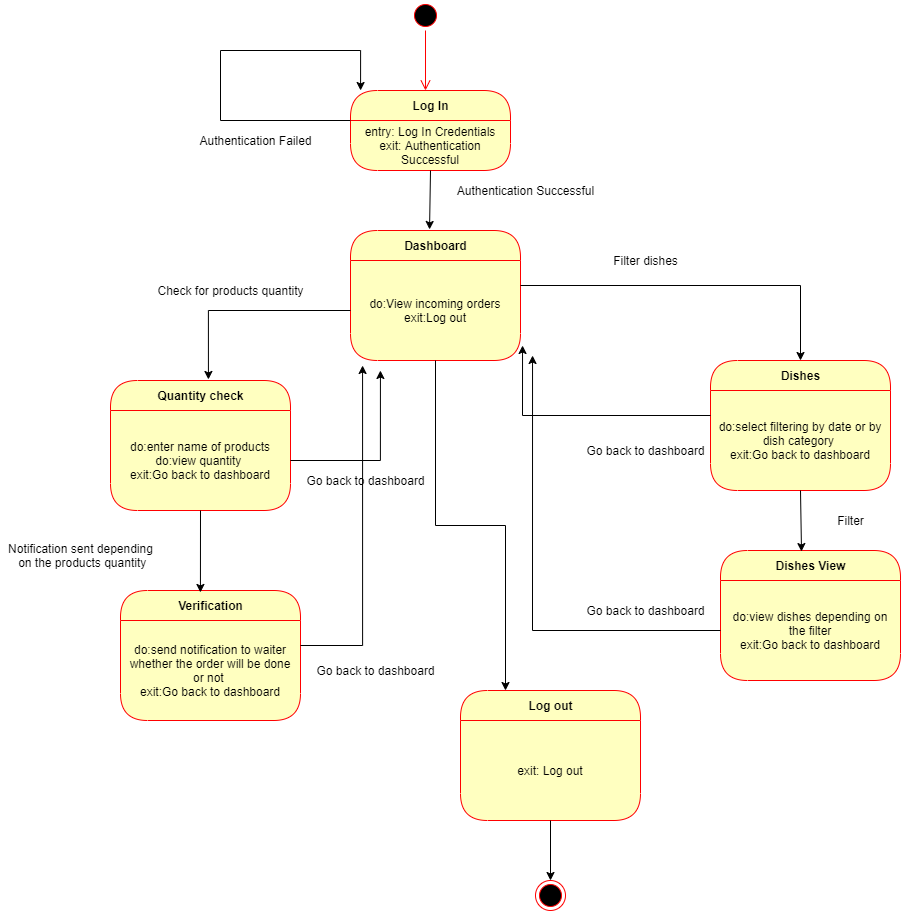

The diagram above was exported from draw.io. Its source (the exported page's mxGraphModel, read from the mxfile embedded in the PNG):
<mxGraphModel dx="868" dy="450" grid="1" gridSize="10" guides="1" tooltips="1" connect="1" arrows="1" fold="1" page="1" pageScale="1" pageWidth="700" pageHeight="1000" math="0" shadow="0">
  <root>
    <mxCell id="0" />
    <mxCell id="1" parent="0" />
    <mxCell id="NqDwB29-ci3571fCZQoi-1" value="Authentication Failed" style="text;html=1;align=center;verticalAlign=middle;resizable=0;points=[];autosize=1;strokeColor=none;" parent="1" vertex="1">
      <mxGeometry x="200" y="150" width="130" height="20" as="geometry" />
    </mxCell>
    <mxCell id="NqDwB29-ci3571fCZQoi-2" value="Authentication Successful" style="text;html=1;align=center;verticalAlign=middle;resizable=0;points=[];autosize=1;strokeColor=none;" parent="1" vertex="1">
      <mxGeometry x="460" y="200" width="150" height="20" as="geometry" />
    </mxCell>
    <mxCell id="NqDwB29-ci3571fCZQoi-3" value="Log In" style="swimlane;html=1;fontStyle=1;align=center;verticalAlign=middle;childLayout=stackLayout;horizontal=1;startSize=30;horizontalStack=0;resizeParent=0;resizeLast=1;container=0;fontColor=#000000;collapsible=0;rounded=1;arcSize=30;strokeColor=#ff0000;fillColor=#ffffc0;swimlaneFillColor=#ffffc0;dropTarget=0;" parent="1" vertex="1">
      <mxGeometry x="360" y="110" width="160" height="80" as="geometry" />
    </mxCell>
    <mxCell id="NqDwB29-ci3571fCZQoi-4" value="entry: Log In Credentials&lt;br&gt;exit: Authentication Successful" style="text;html=1;strokeColor=none;fillColor=none;align=center;verticalAlign=middle;spacingLeft=4;spacingRight=4;whiteSpace=wrap;overflow=hidden;rotatable=0;fontColor=#000000;" parent="NqDwB29-ci3571fCZQoi-3" vertex="1">
      <mxGeometry y="30" width="160" height="50" as="geometry" />
    </mxCell>
    <mxCell id="NqDwB29-ci3571fCZQoi-5" style="edgeStyle=orthogonalEdgeStyle;rounded=0;orthogonalLoop=1;jettySize=auto;html=1;exitX=0;exitY=0;exitDx=0;exitDy=0;entryX=0.063;entryY=0;entryDx=0;entryDy=0;entryPerimeter=0;" parent="NqDwB29-ci3571fCZQoi-3" source="NqDwB29-ci3571fCZQoi-4" target="NqDwB29-ci3571fCZQoi-3" edge="1">
      <mxGeometry relative="1" as="geometry">
        <mxPoint x="-90" y="-80" as="targetPoint" />
        <Array as="points">
          <mxPoint x="-130" y="30" />
          <mxPoint x="-130" y="-40" />
          <mxPoint x="10" y="-40" />
        </Array>
      </mxGeometry>
    </mxCell>
    <mxCell id="NqDwB29-ci3571fCZQoi-8" value="Dashboard" style="swimlane;html=1;fontStyle=1;align=center;verticalAlign=middle;childLayout=stackLayout;horizontal=1;startSize=30;horizontalStack=0;resizeParent=0;resizeLast=1;container=0;fontColor=#000000;collapsible=0;rounded=1;arcSize=30;strokeColor=#ff0000;fillColor=#ffffc0;swimlaneFillColor=#ffffc0;dropTarget=0;" parent="1" vertex="1">
      <mxGeometry x="360" y="250" width="170" height="130" as="geometry" />
    </mxCell>
    <mxCell id="NqDwB29-ci3571fCZQoi-9" value="do:View incoming orders&lt;br&gt;exit:Log out" style="text;html=1;strokeColor=none;fillColor=none;align=center;verticalAlign=middle;spacingLeft=4;spacingRight=4;whiteSpace=wrap;overflow=hidden;rotatable=0;fontColor=#000000;" parent="NqDwB29-ci3571fCZQoi-8" vertex="1">
      <mxGeometry y="30" width="170" height="100" as="geometry" />
    </mxCell>
    <mxCell id="NqDwB29-ci3571fCZQoi-13" value="Quantity check" style="swimlane;html=1;fontStyle=1;align=center;verticalAlign=middle;childLayout=stackLayout;horizontal=1;startSize=30;horizontalStack=0;resizeParent=0;resizeLast=1;container=0;fontColor=#000000;collapsible=0;rounded=1;arcSize=30;strokeColor=#ff0000;fillColor=#ffffc0;swimlaneFillColor=#ffffc0;dropTarget=0;" parent="1" vertex="1">
      <mxGeometry x="120" y="400" width="180" height="130" as="geometry" />
    </mxCell>
    <mxCell id="NqDwB29-ci3571fCZQoi-14" value="do:enter name of products&lt;br&gt;do:view quantity&amp;nbsp;&lt;br&gt;exit:Go back to dashboard" style="text;html=1;strokeColor=none;fillColor=none;align=center;verticalAlign=middle;spacingLeft=4;spacingRight=4;whiteSpace=wrap;overflow=hidden;rotatable=0;fontColor=#000000;" parent="NqDwB29-ci3571fCZQoi-13" vertex="1">
      <mxGeometry y="30" width="180" height="100" as="geometry" />
    </mxCell>
    <mxCell id="NqDwB29-ci3571fCZQoi-15" value="entry: View Dashboard Items&lt;br&gt;do: Edit Supplier Form&lt;br&gt;do: Add Supplier Form&lt;br&gt;do: Delete Supplier Form&lt;br&gt;do: View Supplier List&lt;br&gt;do: Make Purchase&lt;br&gt;" style="text;html=1;strokeColor=none;fillColor=none;align=center;verticalAlign=middle;spacingLeft=4;spacingRight=4;whiteSpace=wrap;overflow=hidden;rotatable=0;fontColor=#000000;" parent="NqDwB29-ci3571fCZQoi-13" vertex="1">
      <mxGeometry y="130" width="180" as="geometry" />
    </mxCell>
    <mxCell id="NqDwB29-ci3571fCZQoi-17" style="edgeStyle=none;rounded=0;orthogonalLoop=1;jettySize=auto;html=1;exitX=0.5;exitY=1;exitDx=0;exitDy=0;entryX=0.465;entryY=-0.008;entryDx=0;entryDy=0;entryPerimeter=0;" parent="1" source="NqDwB29-ci3571fCZQoi-4" target="NqDwB29-ci3571fCZQoi-8" edge="1">
      <mxGeometry relative="1" as="geometry" />
    </mxCell>
    <mxCell id="NqDwB29-ci3571fCZQoi-19" value="Verification" style="swimlane;html=1;fontStyle=1;align=center;verticalAlign=middle;childLayout=stackLayout;horizontal=1;startSize=30;horizontalStack=0;resizeParent=0;resizeLast=1;container=0;fontColor=#000000;collapsible=0;rounded=1;arcSize=30;strokeColor=#ff0000;fillColor=#ffffc0;swimlaneFillColor=#ffffc0;dropTarget=0;" parent="1" vertex="1">
      <mxGeometry x="130" y="610" width="180" height="130" as="geometry" />
    </mxCell>
    <mxCell id="NqDwB29-ci3571fCZQoi-20" value="do:send notification to waiter whether the order will be done or not&amp;nbsp;&lt;br&gt;exit:Go back to dashboard" style="text;html=1;strokeColor=none;fillColor=none;align=center;verticalAlign=middle;spacingLeft=4;spacingRight=4;whiteSpace=wrap;overflow=hidden;rotatable=0;fontColor=#000000;" parent="NqDwB29-ci3571fCZQoi-19" vertex="1">
      <mxGeometry y="30" width="180" height="100" as="geometry" />
    </mxCell>
    <mxCell id="NqDwB29-ci3571fCZQoi-21" value="entry: View Dashboard Items&lt;br&gt;do: Edit Supplier Form&lt;br&gt;do: Add Supplier Form&lt;br&gt;do: Delete Supplier Form&lt;br&gt;do: View Supplier List&lt;br&gt;do: Make Purchase&lt;br&gt;" style="text;html=1;strokeColor=none;fillColor=none;align=center;verticalAlign=middle;spacingLeft=4;spacingRight=4;whiteSpace=wrap;overflow=hidden;rotatable=0;fontColor=#000000;" parent="NqDwB29-ci3571fCZQoi-19" vertex="1">
      <mxGeometry y="130" width="180" as="geometry" />
    </mxCell>
    <mxCell id="NqDwB29-ci3571fCZQoi-22" style="edgeStyle=orthogonalEdgeStyle;rounded=0;orthogonalLoop=1;jettySize=auto;html=1;exitX=0;exitY=0.5;exitDx=0;exitDy=0;entryX=0.544;entryY=-0.008;entryDx=0;entryDy=0;entryPerimeter=0;" parent="1" source="NqDwB29-ci3571fCZQoi-9" target="NqDwB29-ci3571fCZQoi-13" edge="1">
      <mxGeometry relative="1" as="geometry" />
    </mxCell>
    <mxCell id="NqDwB29-ci3571fCZQoi-23" style="edgeStyle=none;rounded=0;orthogonalLoop=1;jettySize=auto;html=1;exitX=0.5;exitY=1;exitDx=0;exitDy=0;entryX=0.444;entryY=0.015;entryDx=0;entryDy=0;entryPerimeter=0;" parent="1" source="NqDwB29-ci3571fCZQoi-14" target="NqDwB29-ci3571fCZQoi-19" edge="1">
      <mxGeometry relative="1" as="geometry" />
    </mxCell>
    <mxCell id="NqDwB29-ci3571fCZQoi-24" value="Notification sent depending&lt;br&gt;&amp;nbsp;on the products quantity" style="text;html=1;align=center;verticalAlign=middle;resizable=0;points=[];autosize=1;strokeColor=none;" parent="1" vertex="1">
      <mxGeometry x="10" y="560" width="160" height="30" as="geometry" />
    </mxCell>
    <mxCell id="NqDwB29-ci3571fCZQoi-33" value="Log out" style="swimlane;html=1;fontStyle=1;align=center;verticalAlign=middle;childLayout=stackLayout;horizontal=1;startSize=30;horizontalStack=0;resizeParent=0;resizeLast=1;container=0;fontColor=#000000;collapsible=0;rounded=1;arcSize=30;strokeColor=#ff0000;fillColor=#ffffc0;swimlaneFillColor=#ffffc0;dropTarget=0;" parent="1" vertex="1">
      <mxGeometry x="470" y="710" width="180" height="130" as="geometry" />
    </mxCell>
    <mxCell id="NqDwB29-ci3571fCZQoi-34" value="exit: Log out" style="text;html=1;strokeColor=none;fillColor=none;align=center;verticalAlign=middle;spacingLeft=4;spacingRight=4;whiteSpace=wrap;overflow=hidden;rotatable=0;fontColor=#000000;" parent="NqDwB29-ci3571fCZQoi-33" vertex="1">
      <mxGeometry y="30" width="180" height="100" as="geometry" />
    </mxCell>
    <mxCell id="NqDwB29-ci3571fCZQoi-36" value="" style="ellipse;html=1;shape=endState;fillColor=#000000;strokeColor=#ff0000;" parent="1" vertex="1">
      <mxGeometry x="545" y="900" width="30" height="30" as="geometry" />
    </mxCell>
    <mxCell id="NqDwB29-ci3571fCZQoi-37" style="edgeStyle=none;rounded=0;orthogonalLoop=1;jettySize=auto;html=1;" parent="1" source="NqDwB29-ci3571fCZQoi-34" target="NqDwB29-ci3571fCZQoi-36" edge="1">
      <mxGeometry relative="1" as="geometry" />
    </mxCell>
    <mxCell id="NqDwB29-ci3571fCZQoi-38" value="Dishes" style="swimlane;html=1;fontStyle=1;align=center;verticalAlign=middle;childLayout=stackLayout;horizontal=1;startSize=30;horizontalStack=0;resizeParent=0;resizeLast=1;container=0;fontColor=#000000;collapsible=0;rounded=1;arcSize=30;strokeColor=#ff0000;fillColor=#ffffc0;swimlaneFillColor=#ffffc0;dropTarget=0;" parent="1" vertex="1">
      <mxGeometry x="720" y="380" width="180" height="130" as="geometry" />
    </mxCell>
    <mxCell id="NqDwB29-ci3571fCZQoi-39" value="do:select filtering by date or by dish category&amp;nbsp;&lt;br&gt;exit:Go back to dashboard" style="text;html=1;strokeColor=none;fillColor=none;align=center;verticalAlign=middle;spacingLeft=4;spacingRight=4;whiteSpace=wrap;overflow=hidden;rotatable=0;fontColor=#000000;" parent="NqDwB29-ci3571fCZQoi-38" vertex="1">
      <mxGeometry y="30" width="180" height="100" as="geometry" />
    </mxCell>
    <mxCell id="NqDwB29-ci3571fCZQoi-40" value="entry: View Dashboard Items&lt;br&gt;do: Edit Supplier Form&lt;br&gt;do: Add Supplier Form&lt;br&gt;do: Delete Supplier Form&lt;br&gt;do: View Supplier List&lt;br&gt;do: Make Purchase&lt;br&gt;" style="text;html=1;strokeColor=none;fillColor=none;align=center;verticalAlign=middle;spacingLeft=4;spacingRight=4;whiteSpace=wrap;overflow=hidden;rotatable=0;fontColor=#000000;" parent="NqDwB29-ci3571fCZQoi-38" vertex="1">
      <mxGeometry y="130" width="180" as="geometry" />
    </mxCell>
    <mxCell id="NqDwB29-ci3571fCZQoi-42" style="edgeStyle=orthogonalEdgeStyle;rounded=0;orthogonalLoop=1;jettySize=auto;html=1;exitX=1;exitY=0.5;exitDx=0;exitDy=0;entryX=0.176;entryY=1.1;entryDx=0;entryDy=0;entryPerimeter=0;" parent="1" source="NqDwB29-ci3571fCZQoi-14" target="NqDwB29-ci3571fCZQoi-9" edge="1">
      <mxGeometry relative="1" as="geometry" />
    </mxCell>
    <mxCell id="NqDwB29-ci3571fCZQoi-43" value="Go back to dashboard" style="text;html=1;align=center;verticalAlign=middle;resizable=0;points=[];autosize=1;strokeColor=none;" parent="1" vertex="1">
      <mxGeometry x="310" y="490" width="130" height="20" as="geometry" />
    </mxCell>
    <mxCell id="NqDwB29-ci3571fCZQoi-44" value="Go back to dashboard" style="text;html=1;align=center;verticalAlign=middle;resizable=0;points=[];autosize=1;strokeColor=none;" parent="1" vertex="1">
      <mxGeometry x="320" y="680" width="130" height="20" as="geometry" />
    </mxCell>
    <mxCell id="NqDwB29-ci3571fCZQoi-45" value="Go back to dashboard" style="text;html=1;align=center;verticalAlign=middle;resizable=0;points=[];autosize=1;strokeColor=none;" parent="1" vertex="1">
      <mxGeometry x="590" y="460" width="130" height="20" as="geometry" />
    </mxCell>
    <mxCell id="NqDwB29-ci3571fCZQoi-46" style="edgeStyle=orthogonalEdgeStyle;rounded=0;orthogonalLoop=1;jettySize=auto;html=1;exitX=0;exitY=0.25;exitDx=0;exitDy=0;entryX=1.012;entryY=0.85;entryDx=0;entryDy=0;entryPerimeter=0;" parent="1" source="NqDwB29-ci3571fCZQoi-39" target="NqDwB29-ci3571fCZQoi-9" edge="1">
      <mxGeometry relative="1" as="geometry" />
    </mxCell>
    <mxCell id="NqDwB29-ci3571fCZQoi-47" style="edgeStyle=orthogonalEdgeStyle;rounded=0;orthogonalLoop=1;jettySize=auto;html=1;exitX=1;exitY=0.25;exitDx=0;exitDy=0;entryX=0.071;entryY=1.05;entryDx=0;entryDy=0;entryPerimeter=0;" parent="1" source="NqDwB29-ci3571fCZQoi-20" target="NqDwB29-ci3571fCZQoi-9" edge="1">
      <mxGeometry relative="1" as="geometry">
        <mxPoint x="370" y="390" as="targetPoint" />
      </mxGeometry>
    </mxCell>
    <mxCell id="NqDwB29-ci3571fCZQoi-48" value="" style="ellipse;html=1;shape=startState;fillColor=#000000;strokeColor=#ff0000;" parent="1" vertex="1">
      <mxGeometry x="420" y="20" width="30" height="30" as="geometry" />
    </mxCell>
    <mxCell id="NqDwB29-ci3571fCZQoi-49" value="" style="edgeStyle=orthogonalEdgeStyle;html=1;verticalAlign=bottom;endArrow=open;endSize=8;strokeColor=#ff0000;" parent="1" source="NqDwB29-ci3571fCZQoi-48" edge="1">
      <mxGeometry relative="1" as="geometry">
        <mxPoint x="435" y="110" as="targetPoint" />
      </mxGeometry>
    </mxCell>
    <mxCell id="NqDwB29-ci3571fCZQoi-50" style="edgeStyle=orthogonalEdgeStyle;rounded=0;orthogonalLoop=1;jettySize=auto;html=1;exitX=1;exitY=0.25;exitDx=0;exitDy=0;entryX=0.5;entryY=0;entryDx=0;entryDy=0;" parent="1" source="NqDwB29-ci3571fCZQoi-9" target="NqDwB29-ci3571fCZQoi-38" edge="1">
      <mxGeometry relative="1" as="geometry" />
    </mxCell>
    <mxCell id="NqDwB29-ci3571fCZQoi-51" value="Check for products quantity" style="text;html=1;align=center;verticalAlign=middle;resizable=0;points=[];autosize=1;strokeColor=none;" parent="1" vertex="1">
      <mxGeometry x="160" y="300" width="160" height="20" as="geometry" />
    </mxCell>
    <mxCell id="NqDwB29-ci3571fCZQoi-52" value="Filter dishes" style="text;html=1;align=center;verticalAlign=middle;resizable=0;points=[];autosize=1;strokeColor=none;" parent="1" vertex="1">
      <mxGeometry x="615" y="270" width="80" height="20" as="geometry" />
    </mxCell>
    <mxCell id="NqDwB29-ci3571fCZQoi-53" value="Dishes View" style="swimlane;html=1;fontStyle=1;align=center;verticalAlign=middle;childLayout=stackLayout;horizontal=1;startSize=30;horizontalStack=0;resizeParent=0;resizeLast=1;container=0;fontColor=#000000;collapsible=0;rounded=1;arcSize=30;strokeColor=#ff0000;fillColor=#ffffc0;swimlaneFillColor=#ffffc0;dropTarget=0;" parent="1" vertex="1">
      <mxGeometry x="730" y="570" width="180" height="130" as="geometry" />
    </mxCell>
    <mxCell id="NqDwB29-ci3571fCZQoi-54" value="do:view dishes depending on the filter&lt;br&gt;exit:Go back to dashboard" style="text;html=1;strokeColor=none;fillColor=none;align=center;verticalAlign=middle;spacingLeft=4;spacingRight=4;whiteSpace=wrap;overflow=hidden;rotatable=0;fontColor=#000000;" parent="NqDwB29-ci3571fCZQoi-53" vertex="1">
      <mxGeometry y="30" width="180" height="100" as="geometry" />
    </mxCell>
    <mxCell id="NqDwB29-ci3571fCZQoi-55" value="entry: View Dashboard Items&lt;br&gt;do: Edit Supplier Form&lt;br&gt;do: Add Supplier Form&lt;br&gt;do: Delete Supplier Form&lt;br&gt;do: View Supplier List&lt;br&gt;do: Make Purchase&lt;br&gt;" style="text;html=1;strokeColor=none;fillColor=none;align=center;verticalAlign=middle;spacingLeft=4;spacingRight=4;whiteSpace=wrap;overflow=hidden;rotatable=0;fontColor=#000000;" parent="NqDwB29-ci3571fCZQoi-53" vertex="1">
      <mxGeometry y="130" width="180" as="geometry" />
    </mxCell>
    <mxCell id="NqDwB29-ci3571fCZQoi-56" value="Filter" style="text;html=1;align=center;verticalAlign=middle;resizable=0;points=[];autosize=1;strokeColor=none;" parent="1" vertex="1">
      <mxGeometry x="840" y="530" width="40" height="20" as="geometry" />
    </mxCell>
    <mxCell id="NqDwB29-ci3571fCZQoi-57" style="edgeStyle=none;rounded=0;orthogonalLoop=1;jettySize=auto;html=1;exitX=0.5;exitY=1;exitDx=0;exitDy=0;entryX=0.45;entryY=0.008;entryDx=0;entryDy=0;entryPerimeter=0;" parent="1" source="NqDwB29-ci3571fCZQoi-39" target="NqDwB29-ci3571fCZQoi-53" edge="1">
      <mxGeometry relative="1" as="geometry" />
    </mxCell>
    <mxCell id="NqDwB29-ci3571fCZQoi-59" style="edgeStyle=orthogonalEdgeStyle;rounded=0;orthogonalLoop=1;jettySize=auto;html=1;exitX=0.5;exitY=1;exitDx=0;exitDy=0;entryX=0.25;entryY=0;entryDx=0;entryDy=0;" parent="1" source="NqDwB29-ci3571fCZQoi-9" target="NqDwB29-ci3571fCZQoi-33" edge="1">
      <mxGeometry relative="1" as="geometry" />
    </mxCell>
    <mxCell id="4nT-k-dnPV0HP5u4sEsn-1" style="edgeStyle=orthogonalEdgeStyle;rounded=0;orthogonalLoop=1;jettySize=auto;html=1;entryX=1.012;entryY=0.85;entryDx=0;entryDy=0;entryPerimeter=0;" edge="1" parent="1" source="NqDwB29-ci3571fCZQoi-54">
      <mxGeometry relative="1" as="geometry">
        <mxPoint x="730" y="445" as="sourcePoint" />
        <mxPoint x="542.04" y="375" as="targetPoint" />
        <Array as="points">
          <mxPoint x="542" y="650" />
        </Array>
      </mxGeometry>
    </mxCell>
    <mxCell id="4nT-k-dnPV0HP5u4sEsn-2" value="Go back to dashboard" style="text;html=1;align=center;verticalAlign=middle;resizable=0;points=[];autosize=1;strokeColor=none;" vertex="1" parent="1">
      <mxGeometry x="590" y="620" width="130" height="20" as="geometry" />
    </mxCell>
  </root>
</mxGraphModel>